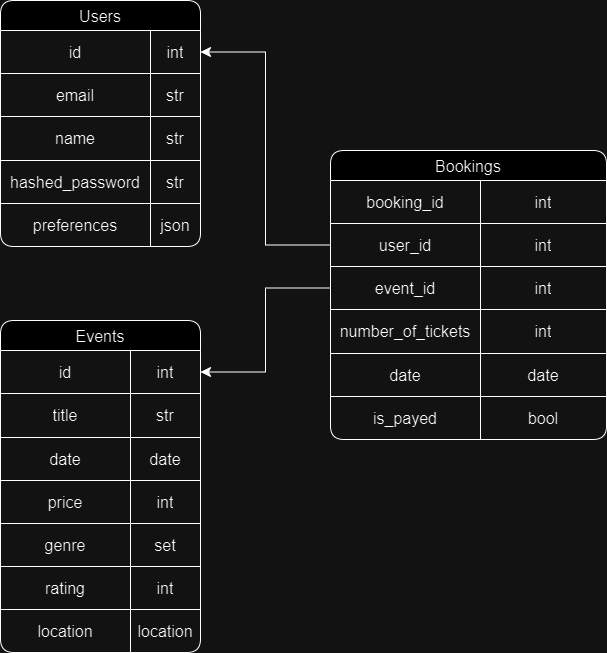

The diagram above was exported from draw.io. Its source (the exported page's mxGraphModel, read from the mxfile embedded in the PNG):
<mxGraphModel dx="1050" dy="577" grid="1" gridSize="10" guides="1" tooltips="1" connect="1" arrows="1" fold="1" page="1" pageScale="1" pageWidth="827" pageHeight="1169" math="0" shadow="0">
  <root>
    <mxCell id="0" />
    <mxCell id="1" parent="0" />
    <mxCell id="Y1Z_iSlqn3WvXt7BAaeN-16" value="Users" style="shape=table;startSize=30;container=1;collapsible=0;childLayout=tableLayout;strokeColor=default;fontSize=16;rounded=1;" parent="1" vertex="1">
      <mxGeometry x="40" y="90" width="200" height="246" as="geometry" />
    </mxCell>
    <mxCell id="Y1Z_iSlqn3WvXt7BAaeN-21" value="" style="shape=tableRow;horizontal=0;startSize=0;swimlaneHead=0;swimlaneBody=0;strokeColor=inherit;top=0;left=0;bottom=0;right=0;collapsible=0;dropTarget=0;fillColor=none;points=[[0,0.5],[1,0.5]];portConstraint=eastwest;fontSize=16;" parent="Y1Z_iSlqn3WvXt7BAaeN-16" vertex="1">
      <mxGeometry y="30" width="200" height="43" as="geometry" />
    </mxCell>
    <mxCell id="Y1Z_iSlqn3WvXt7BAaeN-22" value="id" style="shape=partialRectangle;html=1;whiteSpace=wrap;connectable=0;strokeColor=inherit;overflow=hidden;fillColor=none;top=0;left=0;bottom=0;right=0;pointerEvents=1;fontSize=16;" parent="Y1Z_iSlqn3WvXt7BAaeN-21" vertex="1">
      <mxGeometry width="150" height="43" as="geometry">
        <mxRectangle width="150" height="43" as="alternateBounds" />
      </mxGeometry>
    </mxCell>
    <mxCell id="Y1Z_iSlqn3WvXt7BAaeN-23" value="int" style="shape=partialRectangle;html=1;whiteSpace=wrap;connectable=0;strokeColor=inherit;overflow=hidden;fillColor=none;top=0;left=0;bottom=0;right=0;pointerEvents=1;fontSize=16;align=center;" parent="Y1Z_iSlqn3WvXt7BAaeN-21" vertex="1">
      <mxGeometry x="150" width="50" height="43" as="geometry">
        <mxRectangle width="50" height="43" as="alternateBounds" />
      </mxGeometry>
    </mxCell>
    <mxCell id="Y1Z_iSlqn3WvXt7BAaeN-29" style="shape=tableRow;horizontal=0;startSize=0;swimlaneHead=0;swimlaneBody=0;strokeColor=inherit;top=0;left=0;bottom=0;right=0;collapsible=0;dropTarget=0;fillColor=none;points=[[0,0.5],[1,0.5]];portConstraint=eastwest;fontSize=16;" parent="Y1Z_iSlqn3WvXt7BAaeN-16" vertex="1">
      <mxGeometry y="73" width="200" height="43" as="geometry" />
    </mxCell>
    <mxCell id="Y1Z_iSlqn3WvXt7BAaeN-30" value="email" style="shape=partialRectangle;html=1;whiteSpace=wrap;connectable=0;strokeColor=inherit;overflow=hidden;fillColor=none;top=0;left=0;bottom=0;right=0;pointerEvents=1;fontSize=16;" parent="Y1Z_iSlqn3WvXt7BAaeN-29" vertex="1">
      <mxGeometry width="150" height="43" as="geometry">
        <mxRectangle width="150" height="43" as="alternateBounds" />
      </mxGeometry>
    </mxCell>
    <mxCell id="Y1Z_iSlqn3WvXt7BAaeN-31" value="str" style="shape=partialRectangle;html=1;whiteSpace=wrap;connectable=0;strokeColor=inherit;overflow=hidden;fillColor=none;top=0;left=0;bottom=0;right=0;pointerEvents=1;fontSize=16;align=center;" parent="Y1Z_iSlqn3WvXt7BAaeN-29" vertex="1">
      <mxGeometry x="150" width="50" height="43" as="geometry">
        <mxRectangle width="50" height="43" as="alternateBounds" />
      </mxGeometry>
    </mxCell>
    <mxCell id="Y1Z_iSlqn3WvXt7BAaeN-17" value="" style="shape=tableRow;horizontal=0;startSize=0;swimlaneHead=0;swimlaneBody=0;strokeColor=inherit;top=0;left=0;bottom=0;right=0;collapsible=0;dropTarget=0;fillColor=none;points=[[0,0.5],[1,0.5]];portConstraint=eastwest;fontSize=16;" parent="Y1Z_iSlqn3WvXt7BAaeN-16" vertex="1">
      <mxGeometry y="116" width="200" height="44" as="geometry" />
    </mxCell>
    <mxCell id="Y1Z_iSlqn3WvXt7BAaeN-18" value="name" style="shape=partialRectangle;html=1;whiteSpace=wrap;connectable=0;strokeColor=inherit;overflow=hidden;fillColor=none;top=0;left=0;bottom=0;right=0;pointerEvents=1;fontSize=16;" parent="Y1Z_iSlqn3WvXt7BAaeN-17" vertex="1">
      <mxGeometry width="150" height="44" as="geometry">
        <mxRectangle width="150" height="44" as="alternateBounds" />
      </mxGeometry>
    </mxCell>
    <mxCell id="Y1Z_iSlqn3WvXt7BAaeN-19" value="str" style="shape=partialRectangle;html=1;whiteSpace=wrap;connectable=0;strokeColor=inherit;overflow=hidden;fillColor=none;top=0;left=0;bottom=0;right=0;pointerEvents=1;fontSize=16;align=center;" parent="Y1Z_iSlqn3WvXt7BAaeN-17" vertex="1">
      <mxGeometry x="150" width="50" height="44" as="geometry">
        <mxRectangle width="50" height="44" as="alternateBounds" />
      </mxGeometry>
    </mxCell>
    <mxCell id="Y1Z_iSlqn3WvXt7BAaeN-25" value="" style="shape=tableRow;horizontal=0;startSize=0;swimlaneHead=0;swimlaneBody=0;strokeColor=inherit;top=0;left=0;bottom=0;right=0;collapsible=0;dropTarget=0;fillColor=none;points=[[0,0.5],[1,0.5]];portConstraint=eastwest;fontSize=16;" parent="Y1Z_iSlqn3WvXt7BAaeN-16" vertex="1">
      <mxGeometry y="160" width="200" height="43" as="geometry" />
    </mxCell>
    <mxCell id="Y1Z_iSlqn3WvXt7BAaeN-26" value="hashed_password" style="shape=partialRectangle;html=1;whiteSpace=wrap;connectable=0;strokeColor=inherit;overflow=hidden;fillColor=none;top=0;left=0;bottom=0;right=0;pointerEvents=1;fontSize=16;" parent="Y1Z_iSlqn3WvXt7BAaeN-25" vertex="1">
      <mxGeometry width="150" height="43" as="geometry">
        <mxRectangle width="150" height="43" as="alternateBounds" />
      </mxGeometry>
    </mxCell>
    <mxCell id="Y1Z_iSlqn3WvXt7BAaeN-27" value="str" style="shape=partialRectangle;html=1;whiteSpace=wrap;connectable=0;strokeColor=inherit;overflow=hidden;fillColor=none;top=0;left=0;bottom=0;right=0;pointerEvents=1;fontSize=16;align=center;" parent="Y1Z_iSlqn3WvXt7BAaeN-25" vertex="1">
      <mxGeometry x="150" width="50" height="43" as="geometry">
        <mxRectangle width="50" height="43" as="alternateBounds" />
      </mxGeometry>
    </mxCell>
    <mxCell id="Y1Z_iSlqn3WvXt7BAaeN-73" style="shape=tableRow;horizontal=0;startSize=0;swimlaneHead=0;swimlaneBody=0;strokeColor=inherit;top=0;left=0;bottom=0;right=0;collapsible=0;dropTarget=0;fillColor=none;points=[[0,0.5],[1,0.5]];portConstraint=eastwest;fontSize=16;" parent="Y1Z_iSlqn3WvXt7BAaeN-16" vertex="1">
      <mxGeometry y="203" width="200" height="43" as="geometry" />
    </mxCell>
    <mxCell id="Y1Z_iSlqn3WvXt7BAaeN-74" value="preferences" style="shape=partialRectangle;html=1;whiteSpace=wrap;connectable=0;strokeColor=inherit;overflow=hidden;fillColor=none;top=0;left=0;bottom=0;right=0;pointerEvents=1;fontSize=16;" parent="Y1Z_iSlqn3WvXt7BAaeN-73" vertex="1">
      <mxGeometry width="150" height="43" as="geometry">
        <mxRectangle width="150" height="43" as="alternateBounds" />
      </mxGeometry>
    </mxCell>
    <mxCell id="Y1Z_iSlqn3WvXt7BAaeN-75" value="json" style="shape=partialRectangle;html=1;whiteSpace=wrap;connectable=0;strokeColor=inherit;overflow=hidden;fillColor=none;top=0;left=0;bottom=0;right=0;pointerEvents=1;fontSize=16;align=center;" parent="Y1Z_iSlqn3WvXt7BAaeN-73" vertex="1">
      <mxGeometry x="150" width="50" height="43" as="geometry">
        <mxRectangle width="50" height="43" as="alternateBounds" />
      </mxGeometry>
    </mxCell>
    <mxCell id="Y1Z_iSlqn3WvXt7BAaeN-35" value="Events" style="shape=table;startSize=30;container=1;collapsible=0;childLayout=tableLayout;strokeColor=default;fontSize=16;rounded=1;" parent="1" vertex="1">
      <mxGeometry x="40" y="410" width="200" height="332" as="geometry" />
    </mxCell>
    <mxCell id="Y1Z_iSlqn3WvXt7BAaeN-36" value="" style="shape=tableRow;horizontal=0;startSize=0;swimlaneHead=0;swimlaneBody=0;strokeColor=inherit;top=0;left=0;bottom=0;right=0;collapsible=0;dropTarget=0;fillColor=none;points=[[0,0.5],[1,0.5]];portConstraint=eastwest;fontSize=16;" parent="Y1Z_iSlqn3WvXt7BAaeN-35" vertex="1">
      <mxGeometry y="30" width="200" height="43" as="geometry" />
    </mxCell>
    <mxCell id="Y1Z_iSlqn3WvXt7BAaeN-37" value="id" style="shape=partialRectangle;html=1;whiteSpace=wrap;connectable=0;strokeColor=inherit;overflow=hidden;fillColor=none;top=0;left=0;bottom=0;right=0;pointerEvents=1;fontSize=16;" parent="Y1Z_iSlqn3WvXt7BAaeN-36" vertex="1">
      <mxGeometry width="130" height="43" as="geometry">
        <mxRectangle width="130" height="43" as="alternateBounds" />
      </mxGeometry>
    </mxCell>
    <mxCell id="Y1Z_iSlqn3WvXt7BAaeN-38" value="int" style="shape=partialRectangle;html=1;whiteSpace=wrap;connectable=0;strokeColor=inherit;overflow=hidden;fillColor=none;top=0;left=0;bottom=0;right=0;pointerEvents=1;fontSize=16;align=center;" parent="Y1Z_iSlqn3WvXt7BAaeN-36" vertex="1">
      <mxGeometry x="130" width="70" height="43" as="geometry">
        <mxRectangle width="70" height="43" as="alternateBounds" />
      </mxGeometry>
    </mxCell>
    <mxCell id="Y1Z_iSlqn3WvXt7BAaeN-42" value="" style="shape=tableRow;horizontal=0;startSize=0;swimlaneHead=0;swimlaneBody=0;strokeColor=inherit;top=0;left=0;bottom=0;right=0;collapsible=0;dropTarget=0;fillColor=none;points=[[0,0.5],[1,0.5]];portConstraint=eastwest;fontSize=16;" parent="Y1Z_iSlqn3WvXt7BAaeN-35" vertex="1">
      <mxGeometry y="73" width="200" height="44" as="geometry" />
    </mxCell>
    <mxCell id="Y1Z_iSlqn3WvXt7BAaeN-43" value="title" style="shape=partialRectangle;html=1;whiteSpace=wrap;connectable=0;strokeColor=inherit;overflow=hidden;fillColor=none;top=0;left=0;bottom=0;right=0;pointerEvents=1;fontSize=16;" parent="Y1Z_iSlqn3WvXt7BAaeN-42" vertex="1">
      <mxGeometry width="130" height="44" as="geometry">
        <mxRectangle width="130" height="44" as="alternateBounds" />
      </mxGeometry>
    </mxCell>
    <mxCell id="Y1Z_iSlqn3WvXt7BAaeN-44" value="str" style="shape=partialRectangle;html=1;whiteSpace=wrap;connectable=0;strokeColor=inherit;overflow=hidden;fillColor=none;top=0;left=0;bottom=0;right=0;pointerEvents=1;fontSize=16;align=center;" parent="Y1Z_iSlqn3WvXt7BAaeN-42" vertex="1">
      <mxGeometry x="130" width="70" height="44" as="geometry">
        <mxRectangle width="70" height="44" as="alternateBounds" />
      </mxGeometry>
    </mxCell>
    <mxCell id="Y1Z_iSlqn3WvXt7BAaeN-39" style="shape=tableRow;horizontal=0;startSize=0;swimlaneHead=0;swimlaneBody=0;strokeColor=inherit;top=0;left=0;bottom=0;right=0;collapsible=0;dropTarget=0;fillColor=none;points=[[0,0.5],[1,0.5]];portConstraint=eastwest;fontSize=16;" parent="Y1Z_iSlqn3WvXt7BAaeN-35" vertex="1">
      <mxGeometry y="117" width="200" height="43" as="geometry" />
    </mxCell>
    <mxCell id="Y1Z_iSlqn3WvXt7BAaeN-40" value="date" style="shape=partialRectangle;html=1;whiteSpace=wrap;connectable=0;strokeColor=inherit;overflow=hidden;fillColor=none;top=0;left=0;bottom=0;right=0;pointerEvents=1;fontSize=16;" parent="Y1Z_iSlqn3WvXt7BAaeN-39" vertex="1">
      <mxGeometry width="130" height="43" as="geometry">
        <mxRectangle width="130" height="43" as="alternateBounds" />
      </mxGeometry>
    </mxCell>
    <mxCell id="Y1Z_iSlqn3WvXt7BAaeN-41" value="date" style="shape=partialRectangle;html=1;whiteSpace=wrap;connectable=0;strokeColor=inherit;overflow=hidden;fillColor=none;top=0;left=0;bottom=0;right=0;pointerEvents=1;fontSize=16;align=center;" parent="Y1Z_iSlqn3WvXt7BAaeN-39" vertex="1">
      <mxGeometry x="130" width="70" height="43" as="geometry">
        <mxRectangle width="70" height="43" as="alternateBounds" />
      </mxGeometry>
    </mxCell>
    <mxCell id="Y1Z_iSlqn3WvXt7BAaeN-45" value="" style="shape=tableRow;horizontal=0;startSize=0;swimlaneHead=0;swimlaneBody=0;strokeColor=inherit;top=0;left=0;bottom=0;right=0;collapsible=0;dropTarget=0;fillColor=none;points=[[0,0.5],[1,0.5]];portConstraint=eastwest;fontSize=16;" parent="Y1Z_iSlqn3WvXt7BAaeN-35" vertex="1">
      <mxGeometry y="160" width="200" height="43" as="geometry" />
    </mxCell>
    <mxCell id="Y1Z_iSlqn3WvXt7BAaeN-46" value="price" style="shape=partialRectangle;html=1;whiteSpace=wrap;connectable=0;strokeColor=inherit;overflow=hidden;fillColor=none;top=0;left=0;bottom=0;right=0;pointerEvents=1;fontSize=16;" parent="Y1Z_iSlqn3WvXt7BAaeN-45" vertex="1">
      <mxGeometry width="130" height="43" as="geometry">
        <mxRectangle width="130" height="43" as="alternateBounds" />
      </mxGeometry>
    </mxCell>
    <mxCell id="Y1Z_iSlqn3WvXt7BAaeN-47" value="int" style="shape=partialRectangle;html=1;whiteSpace=wrap;connectable=0;strokeColor=inherit;overflow=hidden;fillColor=none;top=0;left=0;bottom=0;right=0;pointerEvents=1;fontSize=16;align=center;" parent="Y1Z_iSlqn3WvXt7BAaeN-45" vertex="1">
      <mxGeometry x="130" width="70" height="43" as="geometry">
        <mxRectangle width="70" height="43" as="alternateBounds" />
      </mxGeometry>
    </mxCell>
    <mxCell id="Y1Z_iSlqn3WvXt7BAaeN-61" style="shape=tableRow;horizontal=0;startSize=0;swimlaneHead=0;swimlaneBody=0;strokeColor=inherit;top=0;left=0;bottom=0;right=0;collapsible=0;dropTarget=0;fillColor=none;points=[[0,0.5],[1,0.5]];portConstraint=eastwest;fontSize=16;" parent="Y1Z_iSlqn3WvXt7BAaeN-35" vertex="1">
      <mxGeometry y="203" width="200" height="43" as="geometry" />
    </mxCell>
    <mxCell id="Y1Z_iSlqn3WvXt7BAaeN-62" value="genre" style="shape=partialRectangle;html=1;whiteSpace=wrap;connectable=0;strokeColor=inherit;overflow=hidden;fillColor=none;top=0;left=0;bottom=0;right=0;pointerEvents=1;fontSize=16;" parent="Y1Z_iSlqn3WvXt7BAaeN-61" vertex="1">
      <mxGeometry width="130" height="43" as="geometry">
        <mxRectangle width="130" height="43" as="alternateBounds" />
      </mxGeometry>
    </mxCell>
    <mxCell id="Y1Z_iSlqn3WvXt7BAaeN-63" value="set" style="shape=partialRectangle;html=1;whiteSpace=wrap;connectable=0;strokeColor=inherit;overflow=hidden;fillColor=none;top=0;left=0;bottom=0;right=0;pointerEvents=1;fontSize=16;align=center;" parent="Y1Z_iSlqn3WvXt7BAaeN-61" vertex="1">
      <mxGeometry x="130" width="70" height="43" as="geometry">
        <mxRectangle width="70" height="43" as="alternateBounds" />
      </mxGeometry>
    </mxCell>
    <mxCell id="Y1Z_iSlqn3WvXt7BAaeN-64" style="shape=tableRow;horizontal=0;startSize=0;swimlaneHead=0;swimlaneBody=0;strokeColor=inherit;top=0;left=0;bottom=0;right=0;collapsible=0;dropTarget=0;fillColor=none;points=[[0,0.5],[1,0.5]];portConstraint=eastwest;fontSize=16;" parent="Y1Z_iSlqn3WvXt7BAaeN-35" vertex="1">
      <mxGeometry y="246" width="200" height="43" as="geometry" />
    </mxCell>
    <mxCell id="Y1Z_iSlqn3WvXt7BAaeN-65" value="rating" style="shape=partialRectangle;html=1;whiteSpace=wrap;connectable=0;strokeColor=inherit;overflow=hidden;fillColor=none;top=0;left=0;bottom=0;right=0;pointerEvents=1;fontSize=16;" parent="Y1Z_iSlqn3WvXt7BAaeN-64" vertex="1">
      <mxGeometry width="130" height="43" as="geometry">
        <mxRectangle width="130" height="43" as="alternateBounds" />
      </mxGeometry>
    </mxCell>
    <mxCell id="Y1Z_iSlqn3WvXt7BAaeN-66" value="int" style="shape=partialRectangle;html=1;whiteSpace=wrap;connectable=0;strokeColor=inherit;overflow=hidden;fillColor=none;top=0;left=0;bottom=0;right=0;pointerEvents=1;fontSize=16;align=center;" parent="Y1Z_iSlqn3WvXt7BAaeN-64" vertex="1">
      <mxGeometry x="130" width="70" height="43" as="geometry">
        <mxRectangle width="70" height="43" as="alternateBounds" />
      </mxGeometry>
    </mxCell>
    <mxCell id="Y1Z_iSlqn3WvXt7BAaeN-67" style="shape=tableRow;horizontal=0;startSize=0;swimlaneHead=0;swimlaneBody=0;strokeColor=inherit;top=0;left=0;bottom=0;right=0;collapsible=0;dropTarget=0;fillColor=none;points=[[0,0.5],[1,0.5]];portConstraint=eastwest;fontSize=16;" parent="Y1Z_iSlqn3WvXt7BAaeN-35" vertex="1">
      <mxGeometry y="289" width="200" height="43" as="geometry" />
    </mxCell>
    <mxCell id="Y1Z_iSlqn3WvXt7BAaeN-68" value="location" style="shape=partialRectangle;html=1;whiteSpace=wrap;connectable=0;strokeColor=inherit;overflow=hidden;fillColor=none;top=0;left=0;bottom=0;right=0;pointerEvents=1;fontSize=16;" parent="Y1Z_iSlqn3WvXt7BAaeN-67" vertex="1">
      <mxGeometry width="130" height="43" as="geometry">
        <mxRectangle width="130" height="43" as="alternateBounds" />
      </mxGeometry>
    </mxCell>
    <mxCell id="Y1Z_iSlqn3WvXt7BAaeN-69" value="location" style="shape=partialRectangle;html=1;whiteSpace=wrap;connectable=0;strokeColor=inherit;overflow=hidden;fillColor=none;top=0;left=0;bottom=0;right=0;pointerEvents=1;fontSize=16;align=center;" parent="Y1Z_iSlqn3WvXt7BAaeN-67" vertex="1">
      <mxGeometry x="130" width="70" height="43" as="geometry">
        <mxRectangle width="70" height="43" as="alternateBounds" />
      </mxGeometry>
    </mxCell>
    <mxCell id="Y1Z_iSlqn3WvXt7BAaeN-48" value="Bookings" style="shape=table;startSize=30;container=1;collapsible=0;childLayout=tableLayout;strokeColor=default;fontSize=16;rounded=1;" parent="1" vertex="1">
      <mxGeometry x="370" y="240" width="276" height="289" as="geometry" />
    </mxCell>
    <mxCell id="Y1Z_iSlqn3WvXt7BAaeN-70" style="shape=tableRow;horizontal=0;startSize=0;swimlaneHead=0;swimlaneBody=0;strokeColor=inherit;top=0;left=0;bottom=0;right=0;collapsible=0;dropTarget=0;fillColor=none;points=[[0,0.5],[1,0.5]];portConstraint=eastwest;fontSize=16;" parent="Y1Z_iSlqn3WvXt7BAaeN-48" vertex="1">
      <mxGeometry y="30" width="276" height="43" as="geometry" />
    </mxCell>
    <mxCell id="Y1Z_iSlqn3WvXt7BAaeN-71" value="booking_id" style="shape=partialRectangle;html=1;whiteSpace=wrap;connectable=0;strokeColor=inherit;overflow=hidden;fillColor=none;top=0;left=0;bottom=0;right=0;pointerEvents=1;fontSize=16;" parent="Y1Z_iSlqn3WvXt7BAaeN-70" vertex="1">
      <mxGeometry width="150" height="43" as="geometry">
        <mxRectangle width="150" height="43" as="alternateBounds" />
      </mxGeometry>
    </mxCell>
    <mxCell id="Y1Z_iSlqn3WvXt7BAaeN-72" value="int" style="shape=partialRectangle;html=1;whiteSpace=wrap;connectable=0;strokeColor=inherit;overflow=hidden;fillColor=none;top=0;left=0;bottom=0;right=0;pointerEvents=1;fontSize=16;align=center;" parent="Y1Z_iSlqn3WvXt7BAaeN-70" vertex="1">
      <mxGeometry x="150" width="126" height="43" as="geometry">
        <mxRectangle width="126" height="43" as="alternateBounds" />
      </mxGeometry>
    </mxCell>
    <mxCell id="Y1Z_iSlqn3WvXt7BAaeN-49" value="" style="shape=tableRow;horizontal=0;startSize=0;swimlaneHead=0;swimlaneBody=0;strokeColor=inherit;top=0;left=0;bottom=0;right=0;collapsible=0;dropTarget=0;fillColor=none;points=[[0,0.5],[1,0.5]];portConstraint=eastwest;fontSize=16;" parent="Y1Z_iSlqn3WvXt7BAaeN-48" vertex="1">
      <mxGeometry y="73" width="276" height="43" as="geometry" />
    </mxCell>
    <mxCell id="Y1Z_iSlqn3WvXt7BAaeN-50" value="user_id" style="shape=partialRectangle;html=1;whiteSpace=wrap;connectable=0;strokeColor=inherit;overflow=hidden;fillColor=none;top=0;left=0;bottom=0;right=0;pointerEvents=1;fontSize=16;" parent="Y1Z_iSlqn3WvXt7BAaeN-49" vertex="1">
      <mxGeometry width="150" height="43" as="geometry">
        <mxRectangle width="150" height="43" as="alternateBounds" />
      </mxGeometry>
    </mxCell>
    <mxCell id="Y1Z_iSlqn3WvXt7BAaeN-51" value="int" style="shape=partialRectangle;html=1;whiteSpace=wrap;connectable=0;strokeColor=inherit;overflow=hidden;fillColor=none;top=0;left=0;bottom=0;right=0;pointerEvents=1;fontSize=16;align=center;" parent="Y1Z_iSlqn3WvXt7BAaeN-49" vertex="1">
      <mxGeometry x="150" width="126" height="43" as="geometry">
        <mxRectangle width="126" height="43" as="alternateBounds" />
      </mxGeometry>
    </mxCell>
    <mxCell id="Y1Z_iSlqn3WvXt7BAaeN-52" style="shape=tableRow;horizontal=0;startSize=0;swimlaneHead=0;swimlaneBody=0;strokeColor=inherit;top=0;left=0;bottom=0;right=0;collapsible=0;dropTarget=0;fillColor=none;points=[[0,0.5],[1,0.5]];portConstraint=eastwest;fontSize=16;" parent="Y1Z_iSlqn3WvXt7BAaeN-48" vertex="1">
      <mxGeometry y="116" width="276" height="43" as="geometry" />
    </mxCell>
    <mxCell id="Y1Z_iSlqn3WvXt7BAaeN-53" value="event_id" style="shape=partialRectangle;html=1;whiteSpace=wrap;connectable=0;strokeColor=inherit;overflow=hidden;fillColor=none;top=0;left=0;bottom=0;right=0;pointerEvents=1;fontSize=16;" parent="Y1Z_iSlqn3WvXt7BAaeN-52" vertex="1">
      <mxGeometry width="150" height="43" as="geometry">
        <mxRectangle width="150" height="43" as="alternateBounds" />
      </mxGeometry>
    </mxCell>
    <mxCell id="Y1Z_iSlqn3WvXt7BAaeN-54" value="int" style="shape=partialRectangle;html=1;whiteSpace=wrap;connectable=0;strokeColor=inherit;overflow=hidden;fillColor=none;top=0;left=0;bottom=0;right=0;pointerEvents=1;fontSize=16;align=center;" parent="Y1Z_iSlqn3WvXt7BAaeN-52" vertex="1">
      <mxGeometry x="150" width="126" height="43" as="geometry">
        <mxRectangle width="126" height="43" as="alternateBounds" />
      </mxGeometry>
    </mxCell>
    <mxCell id="Y1Z_iSlqn3WvXt7BAaeN-55" value="" style="shape=tableRow;horizontal=0;startSize=0;swimlaneHead=0;swimlaneBody=0;strokeColor=inherit;top=0;left=0;bottom=0;right=0;collapsible=0;dropTarget=0;fillColor=none;points=[[0,0.5],[1,0.5]];portConstraint=eastwest;fontSize=16;" parent="Y1Z_iSlqn3WvXt7BAaeN-48" vertex="1">
      <mxGeometry y="159" width="276" height="44" as="geometry" />
    </mxCell>
    <mxCell id="Y1Z_iSlqn3WvXt7BAaeN-56" value="number_of_tickets" style="shape=partialRectangle;html=1;whiteSpace=wrap;connectable=0;strokeColor=inherit;overflow=hidden;fillColor=none;top=0;left=0;bottom=0;right=0;pointerEvents=1;fontSize=16;" parent="Y1Z_iSlqn3WvXt7BAaeN-55" vertex="1">
      <mxGeometry width="150" height="44" as="geometry">
        <mxRectangle width="150" height="44" as="alternateBounds" />
      </mxGeometry>
    </mxCell>
    <mxCell id="Y1Z_iSlqn3WvXt7BAaeN-57" value="int" style="shape=partialRectangle;html=1;whiteSpace=wrap;connectable=0;strokeColor=inherit;overflow=hidden;fillColor=none;top=0;left=0;bottom=0;right=0;pointerEvents=1;fontSize=16;align=center;" parent="Y1Z_iSlqn3WvXt7BAaeN-55" vertex="1">
      <mxGeometry x="150" width="126" height="44" as="geometry">
        <mxRectangle width="126" height="44" as="alternateBounds" />
      </mxGeometry>
    </mxCell>
    <mxCell id="Y1Z_iSlqn3WvXt7BAaeN-58" value="" style="shape=tableRow;horizontal=0;startSize=0;swimlaneHead=0;swimlaneBody=0;strokeColor=inherit;top=0;left=0;bottom=0;right=0;collapsible=0;dropTarget=0;fillColor=none;points=[[0,0.5],[1,0.5]];portConstraint=eastwest;fontSize=16;" parent="Y1Z_iSlqn3WvXt7BAaeN-48" vertex="1">
      <mxGeometry y="203" width="276" height="43" as="geometry" />
    </mxCell>
    <mxCell id="Y1Z_iSlqn3WvXt7BAaeN-59" value="date" style="shape=partialRectangle;html=1;whiteSpace=wrap;connectable=0;strokeColor=inherit;overflow=hidden;fillColor=none;top=0;left=0;bottom=0;right=0;pointerEvents=1;fontSize=16;" parent="Y1Z_iSlqn3WvXt7BAaeN-58" vertex="1">
      <mxGeometry width="150" height="43" as="geometry">
        <mxRectangle width="150" height="43" as="alternateBounds" />
      </mxGeometry>
    </mxCell>
    <mxCell id="Y1Z_iSlqn3WvXt7BAaeN-60" value="date" style="shape=partialRectangle;html=1;whiteSpace=wrap;connectable=0;strokeColor=inherit;overflow=hidden;fillColor=none;top=0;left=0;bottom=0;right=0;pointerEvents=1;fontSize=16;align=center;" parent="Y1Z_iSlqn3WvXt7BAaeN-58" vertex="1">
      <mxGeometry x="150" width="126" height="43" as="geometry">
        <mxRectangle width="126" height="43" as="alternateBounds" />
      </mxGeometry>
    </mxCell>
    <mxCell id="_J_hLzCjpSOp0gTxbkmn-1" style="shape=tableRow;horizontal=0;startSize=0;swimlaneHead=0;swimlaneBody=0;strokeColor=inherit;top=0;left=0;bottom=0;right=0;collapsible=0;dropTarget=0;fillColor=none;points=[[0,0.5],[1,0.5]];portConstraint=eastwest;fontSize=16;" vertex="1" parent="Y1Z_iSlqn3WvXt7BAaeN-48">
      <mxGeometry y="246" width="276" height="43" as="geometry" />
    </mxCell>
    <mxCell id="_J_hLzCjpSOp0gTxbkmn-2" value="is_payed" style="shape=partialRectangle;html=1;whiteSpace=wrap;connectable=0;strokeColor=inherit;overflow=hidden;fillColor=none;top=0;left=0;bottom=0;right=0;pointerEvents=1;fontSize=16;" vertex="1" parent="_J_hLzCjpSOp0gTxbkmn-1">
      <mxGeometry width="150" height="43" as="geometry">
        <mxRectangle width="150" height="43" as="alternateBounds" />
      </mxGeometry>
    </mxCell>
    <mxCell id="_J_hLzCjpSOp0gTxbkmn-3" value="bool" style="shape=partialRectangle;html=1;whiteSpace=wrap;connectable=0;strokeColor=inherit;overflow=hidden;fillColor=none;top=0;left=0;bottom=0;right=0;pointerEvents=1;fontSize=16;align=center;" vertex="1" parent="_J_hLzCjpSOp0gTxbkmn-1">
      <mxGeometry x="150" width="126" height="43" as="geometry">
        <mxRectangle width="126" height="43" as="alternateBounds" />
      </mxGeometry>
    </mxCell>
    <mxCell id="Y1Z_iSlqn3WvXt7BAaeN-76" value="" style="edgeStyle=elbowEdgeStyle;elbow=horizontal;endArrow=classic;html=1;curved=0;rounded=0;endSize=8;startSize=8;exitX=0;exitY=0.5;exitDx=0;exitDy=0;entryX=1;entryY=0.5;entryDx=0;entryDy=0;" parent="1" source="Y1Z_iSlqn3WvXt7BAaeN-49" target="Y1Z_iSlqn3WvXt7BAaeN-21" edge="1">
      <mxGeometry width="50" height="50" relative="1" as="geometry">
        <mxPoint x="300" y="530" as="sourcePoint" />
        <mxPoint x="350" y="480" as="targetPoint" />
      </mxGeometry>
    </mxCell>
    <mxCell id="Y1Z_iSlqn3WvXt7BAaeN-77" value="" style="edgeStyle=elbowEdgeStyle;elbow=horizontal;endArrow=classic;html=1;curved=0;rounded=0;endSize=8;startSize=8;exitX=0;exitY=0.5;exitDx=0;exitDy=0;entryX=1;entryY=0.5;entryDx=0;entryDy=0;" parent="1" source="Y1Z_iSlqn3WvXt7BAaeN-52" target="Y1Z_iSlqn3WvXt7BAaeN-36" edge="1">
      <mxGeometry width="50" height="50" relative="1" as="geometry">
        <mxPoint x="320" y="530" as="sourcePoint" />
        <mxPoint x="370" y="480" as="targetPoint" />
      </mxGeometry>
    </mxCell>
  </root>
</mxGraphModel>